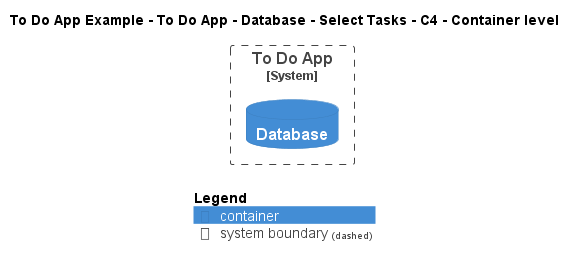

The diagram above was rendered by PlantUML. Its source (embedded in the PNG):
@startuml
!include ..\..\..\..\..\..\..\.c4s\C4_Container.puml

AddElementTag("c4interflow:lifecycle:new", $bgColor=green, $fontColor=#ffffff, $borderColor=green, $shadowing="False")
AddElementTag("c4interflow:lifecycle:changed", $bgColor=orange, $fontColor=#ffffff, $borderColor=orange, $shadowing="False")
AddElementTag("c4interflow:lifecycle:removed", $bgColor=red, $fontColor=#ffffff, $borderColor=red, $shadowing="False")

AddRelTag("c4interflow:lifecycle:new", $textColor=green, $lineColor=green)
AddRelTag("c4interflow:lifecycle:changed", $textColor=orange, $lineColor=orange)
AddRelTag("c4interflow:lifecycle:removed", $textColor=red, $lineColor=red)

SHOW_PERSON_PORTRAIT()
LAYOUT_TOP_DOWN()

skinparam linetype polyline

title To Do App Example - To Do App - Database - Select Tasks - C4 - Container level


System_Boundary(ToDoAppExample.SoftwareSystems.ToDoApp, "To Do App") {
    ContainerDb(ToDoAppExample.SoftwareSystems.ToDoApp.Containers.Database, "Database", "", "")
}



SHOW_LEGEND()
@enduml